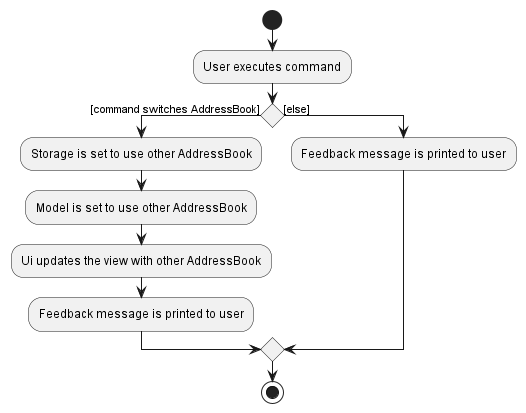

The diagram above was rendered by PlantUML. Its source (embedded in the PNG):
@startuml
start
:User executes command;

'Since the beta syntax does not support placing the condition outside the
'diamond we place it as the true branch instead.

if () then ([command switches AddressBook])
    :Storage is set to use other AddressBook;
    :Model is set to use other AddressBook;
    :Ui updates the view with other AddressBook;
    :Feedback message is printed to user;
else ([else])
    :Feedback message is printed to user;
endif
stop
@enduml